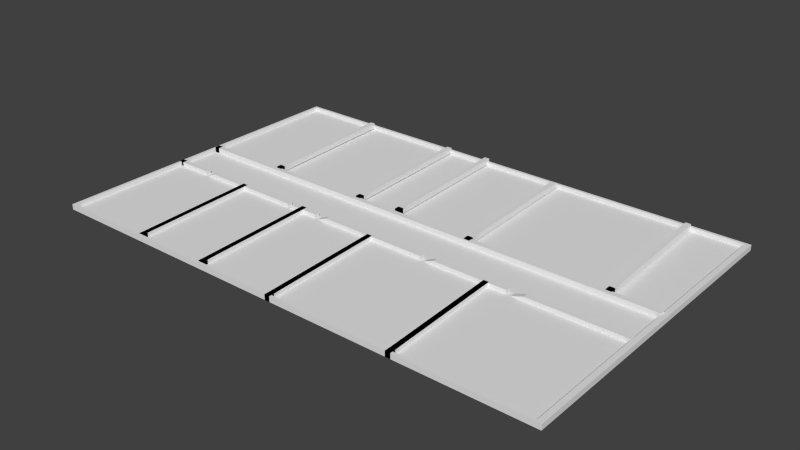# Source: map2.0.blend  (saved by Blender 2.73.0; exported with 4.5.12 LTS)
import bpy
from mathutils import Matrix  # noqa: F401  (used for matrix-valued properties, if any)

bpy.ops.wm.read_factory_settings(use_empty=True)
scene = bpy.context.scene
scene.name = 'Scene'

# ---- collections
col_collection_1 = bpy.data.collections.new('Collection 1'); scene.collection.children.link(col_collection_1)

# ---- world
world_world = bpy.data.worlds.new('World'); scene.world = world_world
world_world.color = (0.05088, 0.05088, 0.05088)
world_world.use_sun_shadow = False
world_world.sun_shadow_jitter_overblur = 0.0
world_world.cycles.sampling_method = 'MANUAL'
world_world.cycles.sample_map_resolution = 256

# ---- meshes
me_cube_018 = bpy.data.meshes.new('Cube.018')
me_cube_018.from_pydata([(-1.0, -1.0, -1.0), (-1.0, 1.0, -1.0), (1.0, 1.0, -1.0), (1.0, -1.0, -1.0), (-1.0, -1.0, 1.0), (-1.0, 1.0, 1.0), (1.0, 1.0, 1.0), (1.0, -1.0, 1.0), (-1.0, -1.0, -1.0), (-1.0, 1.0, -1.0), (1.0, 1.0, -1.0), (1.0, -1.0, -1.0), (-1.0, -1.0, 1.0), (-1.0, 1.0, 1.0), (1.0, 1.0, 1.0), (1.0, -1.0, 1.0), (-1.0, -1.0, -1.0), (-1.0, 1.0, -1.0), (14.0, 1.0, -1.0), (14.0, -1.0, -1.0), (-1.0, -1.0, 1.0), (-1.0, 1.0, 1.0), (14.0, 1.0, 1.0), (14.0, -1.0, 1.0), (18.0, 1.0, -1.0), (18.0, -1.0, -1.0), (18.0, 1.0, 1.0), (18.0, -1.0, 1.0), (18.0, 1.0, -1.0), (18.0, -1.0, -1.0), (18.0, 1.0, 1.0), (18.0, -1.0, 1.0), (33.0, 1.0, -1.0), (33.0, -1.0, -1.0), (33.0, 1.0, 1.0), (33.0, -1.0, 1.0), (56.0, 1.0, -1.0), (56.0, -1.0, -1.0), (56.0, 1.0, 1.0), (56.0, -1.0, 1.0), (59.0, 1.0, -1.0), (59.0, -1.0, -1.0), (59.0, 1.0, 1.0), (59.0, -1.0, 1.0), (62.0, 1.0, -1.0), (62.0, -1.0, -1.0), (62.0, 1.0, 1.0), (62.0, -1.0, 1.0), (69.0, 1.0, -1.0), (69.0, -1.0, -1.0), (69.0, 1.0, 1.0), (69.0, -1.0, 1.0), (74.0, 1.0, -1.0), (74.0, -1.0, -1.0), (74.0, 1.0, 1.0), (74.0, -1.0, 1.0), (93.0, 1.0, -1.0), (93.0, -1.0, -1.0), (93.0, 1.0, 1.0), (93.0, -1.0, 1.0), (115.0, 1.0, -1.0), (115.0, -1.0, -1.0), (115.0, 1.0, 1.0), (115.0, -1.0, 1.0), (120.0, 1.0, -1.0), (120.0, -1.0, -1.0), (120.0, 1.0, 1.0), (120.0, -1.0, 1.0), (140.0, 1.0, -1.0), (140.0, -1.0, -1.0), (140.0, 1.0, 1.0), (140.0, -1.0, 1.0), (148.0, 1.0, -1.0), (148.0, -1.0, -1.0), (148.0, 1.0, 1.0), (148.0, -1.0, 1.0), (154.0, 1.0, -1.0), (154.0, -1.0, -1.0), (154.0, 1.0, 1.0), (154.0, -1.0, 1.0), (190.0, 1.0, -1.0), (190.0, -1.0, -1.0), (190.0, 1.0, 1.0), (190.0, -1.0, 1.0)], [], [(4, 0, 1, 5), (5, 1, 2, 6), (6, 2, 3, 7), (7, 3, 0, 4), (0, 3, 2, 1), (7, 4, 5, 6), (12, 8, 9, 13), (13, 9, 10, 14), (14, 10, 11, 15), (15, 11, 8, 12), (8, 11, 10, 9), (15, 12, 13, 14), (20, 21, 17, 16), (21, 22, 18, 17), (19, 18, 24, 25), (23, 20, 16, 19), (16, 17, 18, 19), (23, 22, 21, 20), (25, 24, 28, 29), (29, 28, 32, 33), (27, 25, 29, 31), (26, 27, 31, 30), (24, 26, 30, 28), (33, 32, 36, 37), (31, 29, 33, 35), (30, 31, 35, 34), (28, 30, 34, 32), (37, 36, 40, 41), (35, 33, 37, 39), (34, 35, 39, 38), (32, 34, 38, 36), (41, 40, 44, 45), (23, 19, 25, 27, 26, 24, 18, 22), (45, 44, 48, 49), (43, 41, 45, 47), (42, 43, 47, 46), (40, 42, 46, 44), (49, 48, 52, 53), (47, 45, 49, 51), (46, 47, 51, 50), (44, 46, 50, 48), (53, 52, 56, 57), (39, 37, 41, 43, 42, 40, 36, 38), (57, 56, 60, 61), (55, 53, 57, 59), (54, 55, 59, 58), (52, 54, 58, 56), (61, 60, 64, 65), (59, 57, 61, 63), (58, 59, 63, 62), (56, 58, 62, 60), (65, 64, 68, 69), (51, 49, 53, 55, 54, 52, 48, 50), (69, 68, 72, 73), (67, 65, 69, 71), (66, 67, 71, 70), (64, 66, 70, 68), (73, 72, 76, 77), (71, 69, 73, 75), (70, 71, 75, 74), (68, 70, 74, 72), (77, 76, 80, 81), (82, 83, 81, 80), (79, 77, 81, 83), (78, 79, 83, 82), (76, 78, 82, 80), (75, 73, 77, 79, 78, 76, 72, 74), (63, 61, 65, 67, 66, 64, 60, 62)])
me_cube_018.use_remesh_preserve_volume = False
me_cube_018.use_remesh_preserve_attributes = False
me_cube_018.use_mirror_vertex_groups = False
me_cube_018.update()
me_cube_017 = bpy.data.meshes.new('Cube.017')
me_cube_017.from_pydata([(-1.0, -1.0, -1.0), (-1.0, 1.0, -1.0), (1.0, 1.0, -1.0), (1.0, -1.0, -1.0), (-1.0, -1.0, 1.0), (-1.0, 1.0, 1.0), (1.0, 1.0, 1.0), (1.0, -1.0, 1.0), (-1.0, -1.0, -1.0), (-1.0, 1.0, -1.0), (1.0, 1.0, -1.0), (1.0, -1.0, -1.0), (-1.0, -1.0, 1.0), (-1.0, 1.0, 1.0), (1.0, 1.0, 1.0), (1.0, -1.0, 1.0), (-1.0, -1.0, 1.0), (-1.0, 1.0, 1.0), (-1.0, 1.0, -1.0), (-1.0, -1.0, -1.0), (-3.0, 47.6, 1.0), (-1.0, 47.6, 1.0), (-1.0, 47.6, -1.0), (-3.0, 47.6, -1.0), (1.0, 1.0, 1.0), (1.0, -1.0, 1.0), (1.0, -1.0, -1.0), (1.0, 1.0, -1.0), (1.0, -1.0, 1.0), (-1.0, -1.0, 1.0), (-1.0, -1.0, -1.0), (1.0, -1.0, -1.0), (-1.0, -1.0, -1.0), (-1.0, 1.0, -1.0), (1.0, 1.0, -1.0), (1.0, -1.0, -1.0), (1.0, 0.0, 1.0), (1.0, 2.0, 1.0), (-1.0, 2.0, 1.0), (-1.0, 0.0, 1.0), (-1.0, 1.0, 1.0), (1.0, 1.0, 1.0), (-3.0, 47.6, 1.0), (-1.0, 47.6, 1.0)], [], [(4, 0, 1, 5), (5, 1, 2, 6), (6, 2, 3, 7), (7, 3, 0, 4), (0, 3, 2, 1), (7, 4, 5, 6), (16, 17, 18, 19), (13, 17, 16, 12), (9, 18, 17, 13), (8, 19, 18, 9), (12, 16, 19, 8), (20, 21, 22, 23), (14, 21, 20, 13), (10, 22, 21, 14), (9, 23, 22, 10), (13, 20, 23, 9), (24, 25, 26, 27), (15, 25, 24, 14), (11, 26, 25, 15), (10, 27, 26, 11), (14, 24, 27, 10), (28, 29, 30, 31), (12, 29, 28, 15), (8, 30, 29, 12), (11, 31, 30, 8), (15, 28, 31, 11), (32, 33, 34, 35), (9, 33, 32, 8), (10, 34, 33, 9), (11, 35, 34, 10), (8, 32, 35, 11), (36, 37, 38, 39), (14, 37, 36, 15), (13, 38, 37, 14), (12, 39, 38, 13), (15, 36, 39, 12), (41, 43, 42, 40)])
me_cube_017.use_remesh_preserve_volume = False
me_cube_017.use_remesh_preserve_attributes = False
me_cube_017.use_mirror_vertex_groups = False
me_cube_017.update()
me_cube_016 = bpy.data.meshes.new('Cube.016')
me_cube_016.from_pydata([(-1.0, -1.0, -1.0), (-1.0, 1.0, -1.0), (1.0, 1.0, -1.0), (1.0, -1.0, -1.0), (-1.0, -1.0, 1.0), (-1.0, 1.0, 1.0), (1.0, 1.0, 1.0), (1.0, -1.0, 1.0), (-1.0, -1.0, -1.0), (-1.0, 1.0, -1.0), (1.0, 1.0, -1.0), (1.0, -1.0, -1.0), (-1.0, -1.0, 1.0), (-1.0, 1.0, 1.0), (1.0, 1.0, 1.0), (1.0, -1.0, 1.0), (-1.0, -1.0, 1.0), (-1.0, 1.0, 1.0), (-1.0, 1.0, -1.0), (-1.0, -1.0, -1.0), (-3.0, 47.6, 1.0), (-1.0, 47.6, 1.0), (-1.0, 47.6, -1.0), (-3.0, 47.6, -1.0), (1.0, 1.0, 1.0), (1.0, -1.0, 1.0), (1.0, -1.0, -1.0), (1.0, 1.0, -1.0), (1.0, -1.0, 1.0), (-1.0, -1.0, 1.0), (-1.0, -1.0, -1.0), (1.0, -1.0, -1.0), (-1.0, -1.0, -1.0), (-1.0, 1.0, -1.0), (1.0, 1.0, -1.0), (1.0, -1.0, -1.0), (1.0, 0.0, 1.0), (1.0, 2.0, 1.0), (-1.0, 2.0, 1.0), (-1.0, 0.0, 1.0), (-1.0, 1.0, 1.0), (1.0, 1.0, 1.0), (-3.0, 47.6, 1.0), (-1.0, 47.6, 1.0)], [], [(4, 0, 1, 5), (5, 1, 2, 6), (6, 2, 3, 7), (7, 3, 0, 4), (0, 3, 2, 1), (7, 4, 5, 6), (16, 17, 18, 19), (13, 17, 16, 12), (9, 18, 17, 13), (8, 19, 18, 9), (12, 16, 19, 8), (20, 21, 22, 23), (14, 21, 20, 13), (10, 22, 21, 14), (9, 23, 22, 10), (13, 20, 23, 9), (24, 25, 26, 27), (15, 25, 24, 14), (11, 26, 25, 15), (10, 27, 26, 11), (14, 24, 27, 10), (28, 29, 30, 31), (12, 29, 28, 15), (8, 30, 29, 12), (11, 31, 30, 8), (15, 28, 31, 11), (32, 33, 34, 35), (9, 33, 32, 8), (10, 34, 33, 9), (11, 35, 34, 10), (8, 32, 35, 11), (36, 37, 38, 39), (14, 37, 36, 15), (13, 38, 37, 14), (12, 39, 38, 13), (15, 36, 39, 12), (41, 43, 42, 40)])
me_cube_016.use_remesh_preserve_volume = False
me_cube_016.use_remesh_preserve_attributes = False
me_cube_016.use_mirror_vertex_groups = False
me_cube_016.update()
me_cube_015 = bpy.data.meshes.new('Cube.015')
me_cube_015.from_pydata([(-1.0, -1.0, -1.0), (-1.0, 1.0, -1.0), (1.0, 1.0, -1.0), (1.0, -1.0, -1.0), (-1.0, -1.0, 1.0), (-1.0, 1.0, 1.0), (1.0, 1.0, 1.0), (1.0, -1.0, 1.0), (-1.0, -1.0, -1.0), (-1.0, 1.0, -1.0), (1.0, 1.0, -1.0), (1.0, -1.0, -1.0), (-1.0, -1.0, 1.0), (-1.0, 1.0, 1.0), (1.0, 1.0, 1.0), (1.0, -1.0, 1.0), (-1.0, -1.0, 1.0), (-1.0, 1.0, 1.0), (-1.0, 1.0, -1.0), (-1.0, -1.0, -1.0), (-3.0, 47.6, 1.0), (-1.0, 47.6, 1.0), (-1.0, 47.6, -1.0), (-3.0, 47.6, -1.0), (1.0, 1.0, 1.0), (1.0, -1.0, 1.0), (1.0, -1.0, -1.0), (1.0, 1.0, -1.0), (1.0, -1.0, 1.0), (-1.0, -1.0, 1.0), (-1.0, -1.0, -1.0), (1.0, -1.0, -1.0), (-1.0, -1.0, -1.0), (-1.0, 1.0, -1.0), (1.0, 1.0, -1.0), (1.0, -1.0, -1.0), (1.0, 0.0, 1.0), (1.0, 2.0, 1.0), (-1.0, 2.0, 1.0), (-1.0, 0.0, 1.0), (-1.0, 1.0, 1.0), (1.0, 1.0, 1.0), (-3.0, 47.6, 1.0), (-1.0, 47.6, 1.0)], [], [(4, 0, 1, 5), (5, 1, 2, 6), (6, 2, 3, 7), (7, 3, 0, 4), (0, 3, 2, 1), (7, 4, 5, 6), (16, 17, 18, 19), (13, 17, 16, 12), (9, 18, 17, 13), (8, 19, 18, 9), (12, 16, 19, 8), (20, 21, 22, 23), (14, 21, 20, 13), (10, 22, 21, 14), (9, 23, 22, 10), (13, 20, 23, 9), (24, 25, 26, 27), (15, 25, 24, 14), (11, 26, 25, 15), (10, 27, 26, 11), (14, 24, 27, 10), (28, 29, 30, 31), (12, 29, 28, 15), (8, 30, 29, 12), (11, 31, 30, 8), (15, 28, 31, 11), (32, 33, 34, 35), (9, 33, 32, 8), (10, 34, 33, 9), (11, 35, 34, 10), (8, 32, 35, 11), (36, 37, 38, 39), (14, 37, 36, 15), (13, 38, 37, 14), (12, 39, 38, 13), (15, 36, 39, 12), (41, 43, 42, 40)])
me_cube_015.use_remesh_preserve_volume = False
me_cube_015.use_remesh_preserve_attributes = False
me_cube_015.use_mirror_vertex_groups = False
me_cube_015.update()
me_cube_014 = bpy.data.meshes.new('Cube.014')
me_cube_014.from_pydata([(-1.0, -1.0, -1.0), (-1.0, 1.0, -1.0), (1.0, 1.0, -1.0), (1.0, -1.0, -1.0), (-1.0, -1.0, 1.0), (-1.0, 1.0, 1.0), (1.0, 1.0, 1.0), (1.0, -1.0, 1.0), (-1.0, 61.0, -1.0), (1.0, 61.0, -1.0), (-1.0, 61.0, 1.0), (1.0, 61.0, 1.0), (-1.0, 62.0, -1.0), (1.0, 62.0, -1.0), (-1.0, 62.0, 1.0), (1.0, 62.0, 1.0), (-8.0, 61.0, -1.0), (-8.0, 61.0, 1.0), (-8.0, 62.0, -1.0), (-8.0, 62.0, 1.0), (-33.0, 61.0, -1.0), (-33.0, 61.0, 1.0), (-33.0, 62.0, -1.0), (-33.0, 62.0, 1.0), (-86.0, 61.0, -1.0), (-86.0, 61.0, 1.0), (-86.0, 62.0, -1.0), (-86.0, 62.0, 1.0), (-191.0, 61.0, -1.0), (-191.0, 61.0, 1.0), (-191.0, 62.0, -1.0), (-191.0, 62.0, 1.0), (-192.0, 61.0, -1.0), (-192.0, 61.0, 1.0), (-192.0, 62.0, -1.0), (-192.0, 62.0, 1.0), (-192.0, 61.0, -1.0), (-192.0, 61.0, 1.0), (-192.0, 62.0, -1.0), (-192.0, 62.0, 1.0), (-191.0, 53.0, -1.0), (-191.0, 53.0, 1.0), (-192.0, 53.0, -1.0), (-192.0, 53.0, 1.0), (-191.0, -59.0, -1.0), (-191.0, -59.0, 1.0), (-192.0, -59.0, -1.0), (-192.0, -59.0, 1.0), (-191.0, -60.0, -1.0), (-191.0, -60.0, 1.0), (-192.0, -60.0, -1.0), (-192.0, -60.0, 1.0), (-148.0, -59.0, -1.0), (-148.0, -59.0, 1.0), (-148.0, -60.0, -1.0), (-148.0, -60.0, 1.0), (-61.0, -59.0, -1.0), (-61.0, -59.0, 1.0), (-61.0, -60.0, -1.0), (-61.0, -60.0, 1.0), (-1.0, -59.0, -1.0), (-1.0, -59.0, 1.0), (-1.0, -60.0, -1.0), (-1.0, -60.0, 1.0), (-1.0, -60.0, -1.0), (1.0, -60.0, -1.0), (-1.0, -60.0, 1.0), (1.0, -60.0, 1.0)], [], [(4, 5, 1, 0), (2, 1, 8, 9), (6, 7, 3, 2), (0, 3, 65, 64), (0, 1, 2, 3), (7, 6, 5, 4), (9, 8, 12, 13), (6, 2, 9, 11), (5, 6, 11, 10), (1, 5, 10, 8), (14, 15, 13, 12), (11, 9, 13, 15), (10, 11, 15, 14), (10, 14, 19, 17), (17, 19, 23, 21), (12, 8, 16, 18), (14, 12, 18, 19), (8, 10, 17, 16), (21, 23, 27, 25), (18, 16, 20, 22), (19, 18, 22, 23), (16, 17, 21, 20), (25, 27, 31, 29), (22, 20, 24, 26), (23, 22, 26, 27), (20, 21, 25, 24), (29, 31, 35, 33), (26, 24, 28, 30), (27, 26, 30, 31), (24, 25, 29, 28), (33, 35, 39, 37), (30, 28, 32, 34), (31, 30, 34, 35), (32, 28, 40, 42), (36, 37, 39, 38), (34, 32, 36, 38), (35, 34, 38, 39), (32, 33, 37, 36), (42, 40, 44, 46), (29, 33, 43, 41), (33, 32, 42, 43), (28, 29, 41, 40), (46, 44, 48, 50), (41, 43, 47, 45), (43, 42, 46, 47), (40, 41, 45, 44), (48, 49, 51, 50), (45, 47, 51, 49), (47, 46, 50, 51), (45, 49, 55, 53), (53, 55, 59, 57), (48, 44, 52, 54), (49, 48, 54, 55), (44, 45, 53, 52), (57, 59, 63, 61), (54, 52, 56, 58), (55, 54, 58, 59), (52, 53, 57, 56), (60, 61, 63, 62), (58, 56, 60, 62), (59, 58, 62, 63), (56, 57, 61, 60), (67, 66, 64, 65), (7, 4, 66, 67), (3, 7, 67, 65), (4, 0, 64, 66)])
me_cube_014.use_remesh_preserve_volume = False
me_cube_014.use_remesh_preserve_attributes = False
me_cube_014.use_mirror_vertex_groups = False
me_cube_014.update()
me_cube_012 = bpy.data.meshes.new('Cube.012')
me_cube_012.from_pydata([(-1.0, -1.0, -1.0), (-1.0, 1.0, -1.0), (1.0, 1.0, -1.0), (1.0, -1.0, -1.0), (-1.0, -1.0, 1.0), (-1.0, 1.0, 1.0), (1.0, 1.0, 1.0), (1.0, -1.0, 1.0), (-1.0, -1.0, -1.0), (-1.0, 1.0, -1.0), (1.0, 1.0, -1.0), (1.0, -1.0, -1.0), (-1.0, -1.0, 1.0), (-1.0, 1.0, 1.0), (1.0, 1.0, 1.0), (1.0, -1.0, 1.0), (-1.0, -1.0, 1.0), (-1.0, 1.0, 1.0), (-1.0, 1.0, -1.0), (-1.0, -1.0, -1.0), (-3.0, 47.6, 1.0), (-1.0, 47.6, 1.0), (-1.0, 47.6, -1.0), (-3.0, 47.6, -1.0), (1.0, 1.0, 1.0), (1.0, -1.0, 1.0), (1.0, -1.0, -1.0), (1.0, 1.0, -1.0), (1.0, -1.0, 1.0), (-1.0, -1.0, 1.0), (-1.0, -1.0, -1.0), (1.0, -1.0, -1.0), (-1.0, -1.0, -1.0), (-1.0, 1.0, -1.0), (1.0, 1.0, -1.0), (1.0, -1.0, -1.0), (1.0, 0.0, 1.0), (1.0, 2.0, 1.0), (-1.0, 2.0, 1.0), (-1.0, 0.0, 1.0), (-1.0, 1.0, 1.0), (1.0, 1.0, 1.0), (-3.0, 47.6, 1.0), (-1.0, 47.6, 1.0)], [], [(4, 0, 1, 5), (5, 1, 2, 6), (6, 2, 3, 7), (7, 3, 0, 4), (0, 3, 2, 1), (7, 4, 5, 6), (16, 17, 18, 19), (13, 17, 16, 12), (9, 18, 17, 13), (8, 19, 18, 9), (12, 16, 19, 8), (20, 21, 22, 23), (14, 21, 20, 13), (10, 22, 21, 14), (9, 23, 22, 10), (13, 20, 23, 9), (24, 25, 26, 27), (15, 25, 24, 14), (11, 26, 25, 15), (10, 27, 26, 11), (14, 24, 27, 10), (28, 29, 30, 31), (12, 29, 28, 15), (8, 30, 29, 12), (11, 31, 30, 8), (15, 28, 31, 11), (32, 33, 34, 35), (9, 33, 32, 8), (10, 34, 33, 9), (11, 35, 34, 10), (8, 32, 35, 11), (36, 37, 38, 39), (14, 37, 36, 15), (13, 38, 37, 14), (12, 39, 38, 13), (15, 36, 39, 12), (41, 43, 42, 40)])
me_cube_012.use_remesh_preserve_volume = False
me_cube_012.use_remesh_preserve_attributes = False
me_cube_012.use_mirror_vertex_groups = False
me_cube_012.update()
me_cube_009 = bpy.data.meshes.new('Cube.009')
me_cube_009.from_pydata([(-1.0, -1.0, -1.0), (-1.0, 1.0, -1.0), (1.0, 1.0, -1.0), (1.0, -1.0, -1.0), (-1.0, -1.0, 1.0), (-1.0, 1.0, 1.0), (1.0, 1.0, 1.0), (1.0, -1.0, 1.0), (-1.0, -1.0, -1.0), (-1.0, 1.0, -1.0), (1.0, 1.0, -1.0), (1.0, -1.0, -1.0), (-1.0, -1.0, 1.0), (-1.0, 1.0, 1.0), (1.0, 1.0, 1.0), (1.0, -1.0, 1.0), (-1.0, -1.0, 1.0), (-1.0, 1.0, 1.0), (-1.0, 1.0, -1.0), (-1.0, -1.0, -1.0), (-3.0, 54.0, 1.0), (-1.0, 54.0, 1.0), (-1.0, 54.0, -1.0), (-3.0, 54.0, -1.0), (1.0, 1.0, 1.0), (1.0, -1.0, 1.0), (1.0, -1.0, -1.0), (1.0, 1.0, -1.0), (1.0, -1.0, 1.0), (-1.0, -1.0, 1.0), (-1.0, -1.0, -1.0), (1.0, -1.0, -1.0), (-1.0, -1.0, -1.0), (-1.0, 1.0, -1.0), (1.0, 1.0, -1.0), (1.0, -1.0, -1.0), (1.0, -1.0, 1.0), (1.0, 1.0, 1.0), (-1.0, 1.0, 1.0), (-1.0, -1.0, 1.0)], [], [(4, 0, 1, 5), (5, 1, 2, 6), (6, 2, 3, 7), (7, 3, 0, 4), (0, 3, 2, 1), (7, 4, 5, 6), (16, 17, 18, 19), (13, 17, 16, 12), (9, 18, 17, 13), (8, 19, 18, 9), (12, 16, 19, 8), (20, 21, 22, 23), (14, 21, 20, 13), (10, 22, 21, 14), (9, 23, 22, 10), (13, 20, 23, 9), (24, 25, 26, 27), (15, 25, 24, 14), (11, 26, 25, 15), (10, 27, 26, 11), (14, 24, 27, 10), (28, 29, 30, 31), (12, 29, 28, 15), (8, 30, 29, 12), (11, 31, 30, 8), (15, 28, 31, 11), (32, 33, 34, 35), (9, 33, 32, 8), (10, 34, 33, 9), (11, 35, 34, 10), (8, 32, 35, 11), (36, 37, 38, 39), (14, 37, 36, 15), (13, 38, 37, 14), (12, 39, 38, 13), (15, 36, 39, 12)])
me_cube_009.use_remesh_preserve_volume = False
me_cube_009.use_remesh_preserve_attributes = False
me_cube_009.use_mirror_vertex_groups = False
me_cube_009.update()
me_cube_008 = bpy.data.meshes.new('Cube.008')
me_cube_008.from_pydata([(-1.0, -1.0, -1.0), (-1.0, 1.0, -1.0), (1.0, 1.0, -1.0), (1.0, -1.0, -1.0), (-1.0, -1.0, 1.0), (-1.0, 1.0, 1.0), (1.0, 1.0, 1.0), (1.0, -1.0, 1.0), (-1.0, -1.0, -1.0), (-1.0, 1.0, -1.0), (1.0, 1.0, -1.0), (1.0, -1.0, -1.0), (-1.0, -1.0, 1.0), (-1.0, 1.0, 1.0), (1.0, 1.0, 1.0), (1.0, -1.0, 1.0), (-1.0, -1.0, 1.0), (-1.0, 1.0, 1.0), (-1.0, 1.0, -1.0), (-1.0, -1.0, -1.0), (-3.0, 54.0, 1.0), (-1.0, 54.0, 1.0), (-1.0, 54.0, -1.0), (-3.0, 54.0, -1.0), (1.0, 1.0, 1.0), (1.0, -1.0, 1.0), (1.0, -1.0, -1.0), (1.0, 1.0, -1.0), (1.0, -1.0, 1.0), (-1.0, -1.0, 1.0), (-1.0, -1.0, -1.0), (1.0, -1.0, -1.0), (-1.0, -1.0, -1.0), (-1.0, 1.0, -1.0), (1.0, 1.0, -1.0), (1.0, -1.0, -1.0), (1.0, -1.0, 1.0), (1.0, 1.0, 1.0), (-1.0, 1.0, 1.0), (-1.0, -1.0, 1.0)], [], [(4, 0, 1, 5), (5, 1, 2, 6), (6, 2, 3, 7), (7, 3, 0, 4), (0, 3, 2, 1), (7, 4, 5, 6), (16, 17, 18, 19), (13, 17, 16, 12), (9, 18, 17, 13), (8, 19, 18, 9), (12, 16, 19, 8), (20, 21, 22, 23), (14, 21, 20, 13), (10, 22, 21, 14), (9, 23, 22, 10), (13, 20, 23, 9), (24, 25, 26, 27), (15, 25, 24, 14), (11, 26, 25, 15), (10, 27, 26, 11), (14, 24, 27, 10), (28, 29, 30, 31), (12, 29, 28, 15), (8, 30, 29, 12), (11, 31, 30, 8), (15, 28, 31, 11), (32, 33, 34, 35), (9, 33, 32, 8), (10, 34, 33, 9), (11, 35, 34, 10), (8, 32, 35, 11), (36, 37, 38, 39), (14, 37, 36, 15), (13, 38, 37, 14), (12, 39, 38, 13), (15, 36, 39, 12)])
me_cube_008.use_remesh_preserve_volume = False
me_cube_008.use_remesh_preserve_attributes = False
me_cube_008.use_mirror_vertex_groups = False
me_cube_008.update()
me_cube_007 = bpy.data.meshes.new('Cube.007')
me_cube_007.from_pydata([(-1.0, -1.0, -1.0), (-1.0, 1.0, -1.0), (1.0, 1.0, -1.0), (1.0, -1.0, -1.0), (-1.0, -1.0, 1.0), (-1.0, 1.0, 1.0), (1.0, 1.0, 1.0), (1.0, -1.0, 1.0), (-1.0, -1.0, -1.0), (-1.0, 1.0, -1.0), (1.0, 1.0, -1.0), (1.0, -1.0, -1.0), (-1.0, -1.0, 1.0), (-1.0, 1.0, 1.0), (1.0, 1.0, 1.0), (1.0, -1.0, 1.0), (-1.0, -1.0, 1.0), (-1.0, 1.0, 1.0), (-1.0, 1.0, -1.0), (-1.0, -1.0, -1.0), (-3.0, 54.0, 1.0), (-1.0, 54.0, 1.0), (-1.0, 54.0, -1.0), (-3.0, 54.0, -1.0), (1.0, 1.0, 1.0), (1.0, -1.0, 1.0), (1.0, -1.0, -1.0), (1.0, 1.0, -1.0), (1.0, -1.0, 1.0), (-1.0, -1.0, 1.0), (-1.0, -1.0, -1.0), (1.0, -1.0, -1.0), (-1.0, -1.0, -1.0), (-1.0, 1.0, -1.0), (1.0, 1.0, -1.0), (1.0, -1.0, -1.0), (1.0, -1.0, 1.0), (1.0, 1.0, 1.0), (-1.0, 1.0, 1.0), (-1.0, -1.0, 1.0)], [], [(4, 0, 1, 5), (5, 1, 2, 6), (6, 2, 3, 7), (7, 3, 0, 4), (0, 3, 2, 1), (7, 4, 5, 6), (16, 17, 18, 19), (13, 17, 16, 12), (9, 18, 17, 13), (8, 19, 18, 9), (12, 16, 19, 8), (20, 21, 22, 23), (14, 21, 20, 13), (10, 22, 21, 14), (9, 23, 22, 10), (13, 20, 23, 9), (24, 25, 26, 27), (15, 25, 24, 14), (11, 26, 25, 15), (10, 27, 26, 11), (14, 24, 27, 10), (28, 29, 30, 31), (12, 29, 28, 15), (8, 30, 29, 12), (11, 31, 30, 8), (15, 28, 31, 11), (32, 33, 34, 35), (9, 33, 32, 8), (10, 34, 33, 9), (11, 35, 34, 10), (8, 32, 35, 11), (36, 37, 38, 39), (14, 37, 36, 15), (13, 38, 37, 14), (12, 39, 38, 13), (15, 36, 39, 12)])
me_cube_007.use_remesh_preserve_volume = False
me_cube_007.use_remesh_preserve_attributes = False
me_cube_007.use_mirror_vertex_groups = False
me_cube_007.update()
me_cube_006 = bpy.data.meshes.new('Cube.006')
me_cube_006.from_pydata([(-1.0, -1.0, -1.0), (-1.0, 1.0, -1.0), (1.0, 1.0, -1.0), (1.0, -1.0, -1.0), (-1.0, -1.0, 1.0), (-1.0, 1.0, 1.0), (1.0, 1.0, 1.0), (1.0, -1.0, 1.0), (-1.0, -1.0, -1.0), (-1.0, 1.0, -1.0), (1.0, 1.0, -1.0), (1.0, -1.0, -1.0), (-1.0, -1.0, 1.0), (-1.0, 1.0, 1.0), (1.0, 1.0, 1.0), (1.0, -1.0, 1.0), (-1.0, -1.0, 1.0), (-1.0, 1.0, 1.0), (-1.0, 1.0, -1.0), (-1.0, -1.0, -1.0), (-3.0, 54.0, 1.0), (-1.0, 54.0, 1.0), (-1.0, 54.0, -1.0), (-3.0, 54.0, -1.0), (1.0, 1.0, 1.0), (1.0, -1.0, 1.0), (1.0, -1.0, -1.0), (1.0, 1.0, -1.0), (1.0, -1.0, 1.0), (-1.0, -1.0, 1.0), (-1.0, -1.0, -1.0), (1.0, -1.0, -1.0), (-1.0, -1.0, -1.0), (-1.0, 1.0, -1.0), (1.0, 1.0, -1.0), (1.0, -1.0, -1.0), (1.0, -1.0, 1.0), (1.0, 1.0, 1.0), (-1.0, 1.0, 1.0), (-1.0, -1.0, 1.0)], [], [(4, 0, 1, 5), (5, 1, 2, 6), (6, 2, 3, 7), (7, 3, 0, 4), (0, 3, 2, 1), (7, 4, 5, 6), (16, 17, 18, 19), (13, 17, 16, 12), (9, 18, 17, 13), (8, 19, 18, 9), (12, 16, 19, 8), (20, 21, 22, 23), (14, 21, 20, 13), (10, 22, 21, 14), (9, 23, 22, 10), (13, 20, 23, 9), (24, 25, 26, 27), (15, 25, 24, 14), (11, 26, 25, 15), (10, 27, 26, 11), (14, 24, 27, 10), (28, 29, 30, 31), (12, 29, 28, 15), (8, 30, 29, 12), (11, 31, 30, 8), (15, 28, 31, 11), (32, 33, 34, 35), (9, 33, 32, 8), (10, 34, 33, 9), (11, 35, 34, 10), (8, 32, 35, 11), (36, 37, 38, 39), (14, 37, 36, 15), (13, 38, 37, 14), (12, 39, 38, 13), (15, 36, 39, 12)])
me_cube_006.use_remesh_preserve_volume = False
me_cube_006.use_remesh_preserve_attributes = False
me_cube_006.use_mirror_vertex_groups = False
me_cube_006.update()
me_cube_004 = bpy.data.meshes.new('Cube.004')
me_cube_004.from_pydata([(-1.0, -1.0, -1.0), (-1.0, 1.0, -1.0), (1.0, 1.0, -1.0), (1.0, -1.0, -1.0), (-1.0, -1.0, 1.0), (-1.0, 1.0, 1.0), (1.0, 1.0, 1.0), (1.0, -1.0, 1.0), (-1.0, -1.0, -1.0), (-1.0, 1.0, -1.0), (1.0, 1.0, -1.0), (1.0, -1.0, -1.0), (-1.0, -1.0, 1.0), (-1.0, 1.0, 1.0), (1.0, 1.0, 1.0), (1.0, -1.0, 1.0), (-1.0, -1.0, 1.0), (-1.0, 1.0, 1.0), (-1.0, 1.0, -1.0), (-1.0, -1.0, -1.0), (-3.0, 54.0, 1.0), (-1.0, 54.0, 1.0), (-1.0, 54.0, -1.0), (-3.0, 54.0, -1.0), (1.0, 1.0, 1.0), (1.0, -1.0, 1.0), (1.0, -1.0, -1.0), (1.0, 1.0, -1.0), (1.0, -1.0, 1.0), (-1.0, -1.0, 1.0), (-1.0, -1.0, -1.0), (1.0, -1.0, -1.0), (-1.0, -1.0, -1.0), (-1.0, 1.0, -1.0), (1.0, 1.0, -1.0), (1.0, -1.0, -1.0), (1.0, -1.0, 1.0), (1.0, 1.0, 1.0), (-1.0, 1.0, 1.0), (-1.0, -1.0, 1.0)], [], [(4, 0, 1, 5), (5, 1, 2, 6), (6, 2, 3, 7), (7, 3, 0, 4), (0, 3, 2, 1), (7, 4, 5, 6), (16, 17, 18, 19), (13, 17, 16, 12), (9, 18, 17, 13), (8, 19, 18, 9), (12, 16, 19, 8), (20, 21, 22, 23), (14, 21, 20, 13), (10, 22, 21, 14), (9, 23, 22, 10), (13, 20, 23, 9), (24, 25, 26, 27), (15, 25, 24, 14), (11, 26, 25, 15), (10, 27, 26, 11), (14, 24, 27, 10), (28, 29, 30, 31), (12, 29, 28, 15), (8, 30, 29, 12), (11, 31, 30, 8), (15, 28, 31, 11), (32, 33, 34, 35), (9, 33, 32, 8), (10, 34, 33, 9), (11, 35, 34, 10), (8, 32, 35, 11), (36, 37, 38, 39), (14, 37, 36, 15), (13, 38, 37, 14), (12, 39, 38, 13), (15, 36, 39, 12)])
me_cube_004.use_remesh_preserve_volume = False
me_cube_004.use_remesh_preserve_attributes = False
me_cube_004.use_mirror_vertex_groups = False
me_cube_004.update()
me_cube_003 = bpy.data.meshes.new('Cube.003')
me_cube_003.from_pydata([(-1.0, -1.0, -1.0), (-1.0, 1.0, -1.0), (1.0, 1.0, -1.0), (1.0, -1.0, -1.0), (-1.0, -1.0, 1.0), (-1.0, 1.0, 1.0), (1.0, 1.0, 1.0), (1.0, -1.0, 1.0), (-1.0, -1.0, -1.0), (-1.0, 1.0, -1.0), (189.0, 1.0, -1.0), (189.0, -1.0, -1.0), (-1.0, -1.0, 1.0), (-1.0, 1.0, 1.0), (189.0, 1.0, 1.0), (189.0, -1.0, 1.0)], [], [(4, 0, 1, 5), (5, 1, 2, 6), (6, 2, 3, 7), (7, 3, 0, 4), (0, 3, 2, 1), (7, 4, 5, 6), (12, 13, 9, 8), (13, 14, 10, 9), (14, 15, 11, 10), (15, 12, 8, 11), (8, 9, 10, 11), (15, 14, 13, 12)])
me_cube_003.use_remesh_preserve_volume = False
me_cube_003.use_remesh_preserve_attributes = False
me_cube_003.use_mirror_vertex_groups = False
me_cube_003.update()
me_plane = bpy.data.meshes.new('Plane')
me_plane.from_pydata([(-1.0, -1.0, 0.0), (1.0, -1.0, 0.0), (-1.0, 1.0, 0.0), (1.0, 1.0, 0.0)], [], [(0, 1, 3, 2)])
me_plane.use_remesh_preserve_volume = False
me_plane.use_remesh_preserve_attributes = False
me_plane.use_mirror_vertex_groups = False
me_plane.update()

# ---- objects
ob_cube_001 = bpy.data.objects.new('Cube.001', me_cube_018)
ob_cube_010 = bpy.data.objects.new('Cube.010', me_cube_017)
ob_cube_009 = bpy.data.objects.new('Cube.009', me_cube_016)
ob_cube_004 = bpy.data.objects.new('Cube.004', me_cube_015)
ob_cube = bpy.data.objects.new('Cube', me_cube_014)
ob_cube_011 = bpy.data.objects.new('Cube.011', me_cube_012)
ob_cube_008 = bpy.data.objects.new('Cube.008', me_cube_009)
ob_cube_007 = bpy.data.objects.new('Cube.007', me_cube_008)
ob_cube_006 = bpy.data.objects.new('Cube.006', me_cube_007)
ob_cube_005 = bpy.data.objects.new('Cube.005', me_cube_006)
ob_cube_003 = bpy.data.objects.new('Cube.003', me_cube_004)
ob_cube_002 = bpy.data.objects.new('Cube.002', me_cube_003)
ob_plane = bpy.data.objects.new('Plane', me_plane)

# ---- transforms, parenting, visibility, modifiers, constraints
ob_cube_001.location = (-95.12, -10.99, 0.5)
ob_cube_001.lineart.crease_threshold = 0.0
ob_cube_010.location = (-60.0, -58.0, 0.5)
ob_cube_010.lineart.crease_threshold = 0.0
ob_cube_009.location = (47.0, -59.0, 0.5)
ob_cube_009.lineart.crease_threshold = 0.0
ob_cube_004.location = (0.0, -59.0, 0.5)
ob_cube_004.lineart.crease_threshold = 0.0
ob_cube.location = (96.0, 0.0, 0.5)
ob_cube.lineart.crease_threshold = 0.0
ob_cube_011.location = (-31.0, -57.63, 0.5)
ob_cube_011.lineart.crease_threshold = 0.0
ob_cube_008.location = (77.0, 7.374, 1.4)
ob_cube_008.lineart.crease_threshold = 0.0
ob_cube_007.location = (25.0, 6.374, 1.4)
ob_cube_007.lineart.crease_threshold = 0.0
ob_cube_006.location = (-5.976, 8.374, 1.434)
ob_cube_006.lineart.crease_threshold = 0.0
ob_cube_005.location = (-22.98, 7.374, 1.434)
ob_cube_005.lineart.crease_threshold = 0.0
ob_cube_003.location = (-61.98, 7.374, 1.434)
ob_cube_003.lineart.crease_threshold = 0.0
ob_cube_002.location = (-94.0, 5.815, 1.0)
ob_cube_002.lineart.crease_threshold = 0.0
ob_plane.location = (0.0, 1.0, 0.0)
ob_plane.scale = (95.0, 60.0, 1.0)
ob_plane.lineart.crease_threshold = 0.0

# ---- collection membership
col_collection_1.objects.link(ob_cube_001)
col_collection_1.objects.link(ob_cube_010)
col_collection_1.objects.link(ob_cube_009)
col_collection_1.objects.link(ob_cube_004)
col_collection_1.objects.link(ob_cube)
col_collection_1.objects.link(ob_cube_011)
col_collection_1.objects.link(ob_cube_008)
col_collection_1.objects.link(ob_cube_007)
col_collection_1.objects.link(ob_cube_006)
col_collection_1.objects.link(ob_cube_005)
col_collection_1.objects.link(ob_cube_003)
col_collection_1.objects.link(ob_cube_002)
col_collection_1.objects.link(ob_plane)

# ---- scene / render settings (as saved in the file)
scene.frame_start = 1; scene.frame_end = 250; scene.frame_set(1)
scene.render.engine = 'BLENDER_EEVEE_NEXT'
scene.render.resolution_percentage = 50
scene.render.dither_intensity = 0.0
scene.cycles.use_denoising = False
scene.cycles.samples = 10
scene.cycles.sampling_pattern = 'TABULATED_SOBOL'
scene.cycles.light_sampling_threshold = 0.0
scene.cycles.use_adaptive_sampling = False
scene.cycles.use_light_tree = False
scene.cycles.blur_glossy = 0.0
scene.cycles.pixel_filter_type = 'GAUSSIAN'
scene.cycles.sample_clamp_indirect = 0.0
scene.view_settings.view_transform = 'Standard'
bpy.context.view_layer.update()

# ---- added for rendering (the .blend has no active camera and no usable light): camera, sun
cam_auto = bpy.data.cameras.new('AutoCamera')
cam_auto.lens = 50.0
cam_auto.sensor_width = 36.0
cam_auto.clip_end = 3712.65
ob_auto_camera = bpy.data.objects.new('AutoCamera', cam_auto)
scene.collection.objects.link(ob_auto_camera)
ob_auto_camera.location = (211.989, -252.67, 170.205)
ob_auto_camera.rotation_euler = (1.09748, -7.21219e-08, 0.694738)
scene.camera = ob_auto_camera
light_auto_sun = bpy.data.lights.new('AutoSun', 'SUN')
light_auto_sun.energy = 3.0
light_auto_sun.angle = 0.0523599
ob_auto_sun = bpy.data.objects.new('AutoSun', light_auto_sun)
scene.collection.objects.link(ob_auto_sun)
ob_auto_sun.rotation_euler = (0.872665, 0.174533, 0.523599)
bpy.context.view_layer.update()
